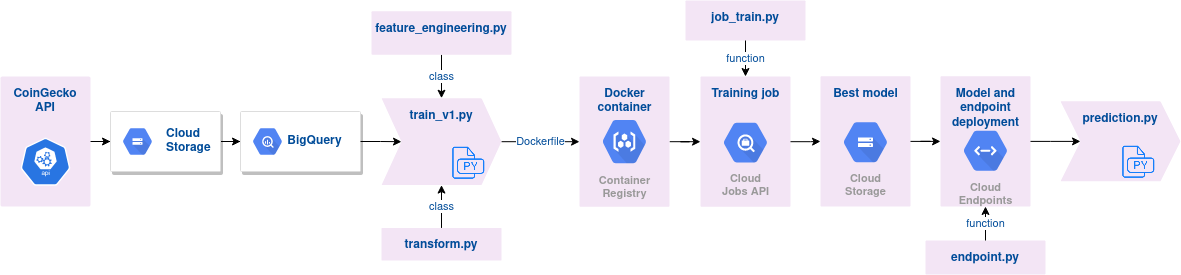

The diagram above was exported from draw.io. Its source (the exported page's mxGraphModel, read from the mxfile embedded in the PNG):
<mxGraphModel dx="682" dy="452" grid="1" gridSize="10" guides="1" tooltips="1" connect="1" arrows="1" fold="1" page="1" pageScale="1" pageWidth="850" pageHeight="1100" math="0" shadow="0">
  <root>
    <mxCell id="0" />
    <mxCell id="1" parent="0" />
    <mxCell id="QKqCxCBmZSaunnN-gKfG-27" value="" style="edgeStyle=orthogonalEdgeStyle;rounded=0;orthogonalLoop=1;jettySize=auto;html=1;fontColor=#004C99;" edge="1" parent="1" source="QKqCxCBmZSaunnN-gKfG-22" target="QKqCxCBmZSaunnN-gKfG-13">
      <mxGeometry relative="1" as="geometry" />
    </mxCell>
    <mxCell id="QKqCxCBmZSaunnN-gKfG-35" value="Dockerfile" style="edgeStyle=orthogonalEdgeStyle;rounded=0;orthogonalLoop=1;jettySize=auto;html=1;fontColor=#004C99;" edge="1" parent="1" source="QKqCxCBmZSaunnN-gKfG-34" target="QKqCxCBmZSaunnN-gKfG-22">
      <mxGeometry relative="1" as="geometry" />
    </mxCell>
    <mxCell id="QKqCxCBmZSaunnN-gKfG-58" value="class" style="edgeStyle=orthogonalEdgeStyle;rounded=0;orthogonalLoop=1;jettySize=auto;html=1;fontColor=#004C99;" edge="1" parent="1" source="QKqCxCBmZSaunnN-gKfG-57" target="QKqCxCBmZSaunnN-gKfG-34">
      <mxGeometry relative="1" as="geometry" />
    </mxCell>
    <mxCell id="QKqCxCBmZSaunnN-gKfG-61" value="class" style="edgeStyle=orthogonalEdgeStyle;rounded=0;orthogonalLoop=1;jettySize=auto;html=1;fontColor=#004C99;" edge="1" parent="1" source="QKqCxCBmZSaunnN-gKfG-60" target="QKqCxCBmZSaunnN-gKfG-34">
      <mxGeometry relative="1" as="geometry" />
    </mxCell>
    <mxCell id="QKqCxCBmZSaunnN-gKfG-57" value="&lt;div&gt;&lt;b&gt;&lt;font color=&quot;#004C99&quot;&gt;feature_engineering.py&lt;/font&gt;&lt;/b&gt;&lt;/div&gt;&lt;div&gt;&lt;br&gt;&lt;/div&gt;" style="whiteSpace=wrap;html=1;verticalAlign=top;fillColor=#F3E5F5;strokeColor=none;fontColor=#9E9E9E;sketch=0;rounded=1;arcSize=2;gradientColor=none;shadow=0;dashed=0;spacing=10;spacingTop=-4;align=center;" vertex="1" parent="1">
      <mxGeometry x="411" y="54.860000000000014" width="140" height="43.43" as="geometry" />
    </mxCell>
    <mxCell id="QKqCxCBmZSaunnN-gKfG-37" value="" style="group" vertex="1" connectable="0" parent="1">
      <mxGeometry x="421" y="141.71571428571428" width="120" height="86.85714285714285" as="geometry" />
    </mxCell>
    <mxCell id="QKqCxCBmZSaunnN-gKfG-34" value="&lt;div align=&quot;center&quot;&gt;&lt;font color=&quot;#004C99&quot;&gt;&lt;b&gt;train_v1.py&lt;/b&gt;&lt;/font&gt;&lt;/div&gt;" style="shape=step;perimeter=stepPerimeter;whiteSpace=wrap;html=1;fixedSize=1;verticalAlign=top;fillColor=#F3E5F5;strokeColor=none;fontColor=#9E9E9E;sketch=0;rounded=1;arcSize=2;gradientColor=none;shadow=0;dashed=0;spacing=10;spacingTop=-4;align=center;" vertex="1" parent="QKqCxCBmZSaunnN-gKfG-37">
      <mxGeometry width="120" height="86.85714285714285" as="geometry" />
    </mxCell>
    <mxCell id="QKqCxCBmZSaunnN-gKfG-36" value="" style="shape=image;html=1;verticalAlign=top;verticalLabelPosition=bottom;labelBackgroundColor=#ffffff;imageAspect=0;aspect=fixed;image=https://cdn1.iconfinder.com/data/icons/hawcons/32/699164-icon-87-document-file-py-128.png;fontColor=#004C99;direction=south;rotation=-90;" vertex="1" parent="QKqCxCBmZSaunnN-gKfG-37">
      <mxGeometry x="69" y="45.599999999999994" width="38" height="38" as="geometry" />
    </mxCell>
    <mxCell id="QKqCxCBmZSaunnN-gKfG-60" value="&lt;font color=&quot;#004C99&quot;&gt;&lt;b&gt;transform.py&lt;/b&gt;&lt;/font&gt;" style="whiteSpace=wrap;html=1;verticalAlign=top;fillColor=#F3E5F5;strokeColor=none;fontColor=#9E9E9E;sketch=0;rounded=1;arcSize=2;gradientColor=none;shadow=0;dashed=0;spacing=10;spacingTop=-4;" vertex="1" parent="1">
      <mxGeometry x="421" y="271.4285714285714" width="120" height="32.57142857142857" as="geometry" />
    </mxCell>
    <mxCell id="QKqCxCBmZSaunnN-gKfG-31" value="" style="group" vertex="1" connectable="0" parent="1">
      <mxGeometry x="619" y="120.00142857142862" width="90" height="130.28571428571428" as="geometry" />
    </mxCell>
    <mxCell id="QKqCxCBmZSaunnN-gKfG-22" value="&lt;div align=&quot;center&quot;&gt;&lt;b&gt;&lt;font color=&quot;#004C99&quot;&gt;Docker &lt;br&gt;&lt;/font&gt;&lt;/b&gt;&lt;/div&gt;&lt;div align=&quot;center&quot;&gt;&lt;b&gt;&lt;font color=&quot;#004C99&quot;&gt;container&lt;/font&gt;&lt;/b&gt;&lt;/div&gt;" style="sketch=0;points=[[0,0,0],[0.25,0,0],[0.5,0,0],[0.75,0,0],[1,0,0],[1,0.25,0],[1,0.5,0],[1,0.75,0],[1,1,0],[0.75,1,0],[0.5,1,0],[0.25,1,0],[0,1,0],[0,0.75,0],[0,0.5,0],[0,0.25,0]];rounded=1;absoluteArcSize=1;arcSize=2;html=1;strokeColor=none;gradientColor=none;shadow=0;dashed=0;fontSize=12;fontColor=#9E9E9E;align=center;verticalAlign=top;spacing=10;spacingTop=-4;fillColor=#F3E5F5;" vertex="1" parent="QKqCxCBmZSaunnN-gKfG-31">
      <mxGeometry width="90" height="130.28571428571428" as="geometry" />
    </mxCell>
    <mxCell id="QKqCxCBmZSaunnN-gKfG-25" value="Container&#10;Registry" style="sketch=0;html=1;fillColor=#5184F3;strokeColor=none;verticalAlign=top;labelPosition=center;verticalLabelPosition=bottom;align=center;spacingTop=-6;fontSize=11;fontStyle=1;fontColor=#999999;shape=mxgraph.gcp2.hexIcon;prIcon=container_registry" vertex="1" parent="QKqCxCBmZSaunnN-gKfG-31">
      <mxGeometry x="12" y="33.385714285714286" width="66" height="63.51428571428571" as="geometry" />
    </mxCell>
    <mxCell id="QKqCxCBmZSaunnN-gKfG-117" value="" style="edgeStyle=orthogonalEdgeStyle;rounded=0;orthogonalLoop=1;jettySize=auto;html=1;fontColor=#004C99;" edge="1" parent="1" source="QKqCxCBmZSaunnN-gKfG-114" target="QKqCxCBmZSaunnN-gKfG-115">
      <mxGeometry relative="1" as="geometry" />
    </mxCell>
    <mxCell id="QKqCxCBmZSaunnN-gKfG-114" value="&lt;div align=&quot;center&quot;&gt;&lt;font color=&quot;#004C99&quot;&gt;&lt;b&gt;CoinGecko API&lt;/b&gt;&lt;/font&gt;&lt;/div&gt;" style="whiteSpace=wrap;html=1;verticalAlign=top;fillColor=#F3E5F5;strokeColor=none;fontColor=#9E9E9E;sketch=0;rounded=1;arcSize=2;gradientColor=none;shadow=0;dashed=0;spacing=10;spacingTop=-4;align=center;" vertex="1" parent="1">
      <mxGeometry x="40" y="120.00142857142856" width="90" height="130" as="geometry" />
    </mxCell>
    <mxCell id="QKqCxCBmZSaunnN-gKfG-77" value="" style="sketch=0;html=1;dashed=0;whitespace=wrap;fillColor=#2875E2;strokeColor=#ffffff;points=[[0.005,0.63,0],[0.1,0.2,0],[0.9,0.2,0],[0.5,0,0],[0.995,0.63,0],[0.72,0.99,0],[0.5,1,0],[0.28,0.99,0]];shape=mxgraph.kubernetes.icon;prIcon=api;fontColor=#004C99;" vertex="1" parent="1">
      <mxGeometry x="60" y="181.2900000000001" width="50" height="48" as="geometry" />
    </mxCell>
    <mxCell id="QKqCxCBmZSaunnN-gKfG-120" value="" style="edgeStyle=orthogonalEdgeStyle;rounded=0;orthogonalLoop=1;jettySize=auto;html=1;fontColor=#004C99;" edge="1" parent="1" source="QKqCxCBmZSaunnN-gKfG-115" target="QKqCxCBmZSaunnN-gKfG-118">
      <mxGeometry relative="1" as="geometry" />
    </mxCell>
    <mxCell id="QKqCxCBmZSaunnN-gKfG-115" value="" style="strokeColor=#dddddd;shadow=1;strokeWidth=1;rounded=1;absoluteArcSize=1;arcSize=2;fontColor=#004C99;" vertex="1" parent="1">
      <mxGeometry x="150" y="155.00000000000003" width="110" height="60" as="geometry" />
    </mxCell>
    <mxCell id="QKqCxCBmZSaunnN-gKfG-116" value="&lt;font color=&quot;#004C99&quot;&gt;&lt;b&gt;Cloud&lt;br&gt;Storage&lt;/b&gt;&lt;/font&gt;" style="sketch=0;dashed=0;connectable=0;html=1;fillColor=#5184F3;strokeColor=none;shape=mxgraph.gcp2.hexIcon;prIcon=cloud_storage;part=1;labelPosition=right;verticalLabelPosition=middle;align=left;verticalAlign=middle;spacingLeft=5;fontColor=#999999;fontSize=12;" vertex="1" parent="QKqCxCBmZSaunnN-gKfG-115">
      <mxGeometry y="0.5" width="44" height="39" relative="1" as="geometry">
        <mxPoint x="5" y="-19.5" as="offset" />
      </mxGeometry>
    </mxCell>
    <mxCell id="QKqCxCBmZSaunnN-gKfG-118" value="" style="strokeColor=#dddddd;shadow=1;strokeWidth=1;rounded=1;absoluteArcSize=1;arcSize=2;fontColor=#004C99;" vertex="1" parent="1">
      <mxGeometry x="280" y="155" width="120" height="60" as="geometry" />
    </mxCell>
    <mxCell id="QKqCxCBmZSaunnN-gKfG-119" value="&lt;div align=&quot;center&quot;&gt;&lt;font color=&quot;#004C99&quot;&gt;&lt;b&gt;BigQuery&lt;/b&gt;&lt;/font&gt;&lt;/div&gt;" style="sketch=0;dashed=0;connectable=0;html=1;fillColor=#5184F3;strokeColor=none;shape=mxgraph.gcp2.hexIcon;prIcon=bigquery;part=1;labelPosition=right;verticalLabelPosition=middle;align=center;verticalAlign=middle;spacingLeft=5;fontColor=#999999;fontSize=12;" vertex="1" parent="QKqCxCBmZSaunnN-gKfG-118">
      <mxGeometry y="0.5" width="44" height="39" relative="1" as="geometry">
        <mxPoint x="5" y="-19.5" as="offset" />
      </mxGeometry>
    </mxCell>
    <mxCell id="QKqCxCBmZSaunnN-gKfG-123" value="" style="edgeStyle=orthogonalEdgeStyle;rounded=0;orthogonalLoop=1;jettySize=auto;html=1;fontColor=#004C99;" edge="1" parent="1" source="QKqCxCBmZSaunnN-gKfG-118" target="QKqCxCBmZSaunnN-gKfG-34">
      <mxGeometry relative="1" as="geometry" />
    </mxCell>
    <mxCell id="QKqCxCBmZSaunnN-gKfG-126" value="" style="group" vertex="1" connectable="0" parent="1">
      <mxGeometry x="740" y="120.00142857142862" width="90" height="130.28571428571428" as="geometry" />
    </mxCell>
    <mxCell id="QKqCxCBmZSaunnN-gKfG-13" value="&lt;div align=&quot;center&quot;&gt;&lt;font color=&quot;#004C99&quot;&gt;&lt;b&gt;Training job&lt;/b&gt;&lt;/font&gt;&lt;/div&gt;" style="sketch=0;points=[[0,0,0],[0.25,0,0],[0.5,0,0],[0.75,0,0],[1,0,0],[1,0.25,0],[1,0.5,0],[1,0.75,0],[1,1,0],[0.75,1,0],[0.5,1,0],[0.25,1,0],[0,1,0],[0,0.75,0],[0,0.5,0],[0,0.25,0]];rounded=1;absoluteArcSize=1;arcSize=2;html=1;strokeColor=none;gradientColor=none;shadow=0;dashed=0;fontSize=12;fontColor=#9E9E9E;align=center;verticalAlign=top;spacing=10;spacingTop=-4;fillColor=#F3E5F5;" vertex="1" parent="QKqCxCBmZSaunnN-gKfG-126">
      <mxGeometry width="90" height="130.28571428571428" as="geometry" />
    </mxCell>
    <mxCell id="QKqCxCBmZSaunnN-gKfG-125" value="Cloud&#10;Jobs API" style="sketch=0;html=1;fillColor=#5184F3;strokeColor=none;verticalAlign=top;labelPosition=center;verticalLabelPosition=bottom;align=center;spacingTop=-6;fontSize=11;fontStyle=1;fontColor=#999999;shape=mxgraph.gcp2.hexIcon;prIcon=cloud_jobs_api;labelBackgroundColor=none;" vertex="1" parent="QKqCxCBmZSaunnN-gKfG-126">
      <mxGeometry x="12" y="36.78857142857139" width="66" height="58.5" as="geometry" />
    </mxCell>
    <mxCell id="QKqCxCBmZSaunnN-gKfG-127" value="&lt;div align=&quot;center&quot;&gt;&lt;font color=&quot;#004C99&quot;&gt;&lt;b&gt;job_train.py&lt;/b&gt;&lt;/font&gt;&lt;/div&gt;" style="rounded=1;whiteSpace=wrap;html=1;verticalAlign=top;fillColor=#F3E5F5;strokeColor=none;fontColor=#9E9E9E;sketch=0;arcSize=2;gradientColor=none;shadow=0;dashed=0;spacing=10;spacingTop=-4;align=center;" vertex="1" parent="1">
      <mxGeometry x="725" y="44" width="120" height="40" as="geometry" />
    </mxCell>
    <mxCell id="QKqCxCBmZSaunnN-gKfG-128" value="function" style="edgeStyle=orthogonalEdgeStyle;rounded=0;orthogonalLoop=1;jettySize=auto;html=1;fontColor=#004C99;" edge="1" parent="1" source="QKqCxCBmZSaunnN-gKfG-127" target="QKqCxCBmZSaunnN-gKfG-13">
      <mxGeometry relative="1" as="geometry" />
    </mxCell>
    <mxCell id="QKqCxCBmZSaunnN-gKfG-130" value="" style="edgeStyle=orthogonalEdgeStyle;rounded=0;orthogonalLoop=1;jettySize=auto;html=1;fontColor=#004C99;" edge="1" parent="1" source="QKqCxCBmZSaunnN-gKfG-13" target="QKqCxCBmZSaunnN-gKfG-129">
      <mxGeometry relative="1" as="geometry" />
    </mxCell>
    <mxCell id="QKqCxCBmZSaunnN-gKfG-132" value="" style="group" vertex="1" connectable="0" parent="1">
      <mxGeometry x="860" y="119.71142857142861" width="90" height="130.28571428571428" as="geometry" />
    </mxCell>
    <mxCell id="QKqCxCBmZSaunnN-gKfG-129" value="&lt;div align=&quot;center&quot;&gt;&lt;font color=&quot;#004C99&quot;&gt;&lt;b&gt;Best model&lt;/b&gt;&lt;/font&gt;&lt;/div&gt;" style="sketch=0;points=[[0,0,0],[0.25,0,0],[0.5,0,0],[0.75,0,0],[1,0,0],[1,0.25,0],[1,0.5,0],[1,0.75,0],[1,1,0],[0.75,1,0],[0.5,1,0],[0.25,1,0],[0,1,0],[0,0.75,0],[0,0.5,0],[0,0.25,0]];rounded=1;absoluteArcSize=1;arcSize=2;html=1;strokeColor=none;gradientColor=none;shadow=0;dashed=0;fontSize=12;fontColor=#9E9E9E;align=center;verticalAlign=top;spacing=10;spacingTop=-4;fillColor=#F3E5F5;" vertex="1" parent="QKqCxCBmZSaunnN-gKfG-132">
      <mxGeometry width="90" height="130.28571428571428" as="geometry" />
    </mxCell>
    <mxCell id="QKqCxCBmZSaunnN-gKfG-131" value="Cloud&#10;Storage" style="sketch=0;html=1;fillColor=#5184F3;strokeColor=none;verticalAlign=top;labelPosition=center;verticalLabelPosition=bottom;align=center;spacingTop=-6;fontSize=11;fontStyle=1;fontColor=#999999;shape=mxgraph.gcp2.hexIcon;prIcon=cloud_storage;labelBackgroundColor=none;" vertex="1" parent="QKqCxCBmZSaunnN-gKfG-132">
      <mxGeometry x="12" y="36.78857142857139" width="66" height="58.5" as="geometry" />
    </mxCell>
    <mxCell id="QKqCxCBmZSaunnN-gKfG-134" value="" style="edgeStyle=orthogonalEdgeStyle;rounded=0;orthogonalLoop=1;jettySize=auto;html=1;fontColor=#004C99;" edge="1" parent="1" source="QKqCxCBmZSaunnN-gKfG-129" target="QKqCxCBmZSaunnN-gKfG-133">
      <mxGeometry relative="1" as="geometry" />
    </mxCell>
    <mxCell id="QKqCxCBmZSaunnN-gKfG-136" value="" style="group" vertex="1" connectable="0" parent="1">
      <mxGeometry x="980" y="119.71142857142861" width="90" height="130.28571428571428" as="geometry" />
    </mxCell>
    <mxCell id="QKqCxCBmZSaunnN-gKfG-133" value="&lt;div align=&quot;center&quot;&gt;&lt;font color=&quot;#004C99&quot;&gt;&lt;b&gt;Model and&lt;br&gt;&lt;/b&gt;&lt;/font&gt;&lt;/div&gt;&lt;div align=&quot;center&quot;&gt;&lt;font color=&quot;#004C99&quot;&gt;&lt;b&gt;endpoint&lt;/b&gt;&lt;/font&gt;&lt;/div&gt;&lt;div align=&quot;center&quot;&gt;&lt;font color=&quot;#004C99&quot;&gt;&lt;b&gt;deployment&lt;br&gt;&lt;/b&gt;&lt;/font&gt;&lt;/div&gt;" style="sketch=0;points=[[0,0,0],[0.25,0,0],[0.5,0,0],[0.75,0,0],[1,0,0],[1,0.25,0],[1,0.5,0],[1,0.75,0],[1,1,0],[0.75,1,0],[0.5,1,0],[0.25,1,0],[0,1,0],[0,0.75,0],[0,0.5,0],[0,0.25,0]];rounded=1;absoluteArcSize=1;arcSize=2;html=1;strokeColor=none;gradientColor=none;shadow=0;dashed=0;fontSize=12;fontColor=#9E9E9E;align=center;verticalAlign=top;spacing=10;spacingTop=-4;fillColor=#F3E5F5;" vertex="1" parent="QKqCxCBmZSaunnN-gKfG-136">
      <mxGeometry width="90" height="130.28571428571428" as="geometry" />
    </mxCell>
    <mxCell id="QKqCxCBmZSaunnN-gKfG-135" value="Cloud&#10;Endpoints" style="sketch=0;html=1;fillColor=#5184F3;strokeColor=none;verticalAlign=top;labelPosition=center;verticalLabelPosition=bottom;align=center;spacingTop=-6;fontSize=11;fontStyle=1;fontColor=#999999;shape=mxgraph.gcp2.hexIcon;prIcon=cloud_endpoints;labelBackgroundColor=none;" vertex="1" parent="QKqCxCBmZSaunnN-gKfG-136">
      <mxGeometry x="12" y="45.28857142857139" width="66" height="58.5" as="geometry" />
    </mxCell>
    <mxCell id="QKqCxCBmZSaunnN-gKfG-137" value="&lt;div align=&quot;center&quot;&gt;&lt;font color=&quot;#004C99&quot;&gt;&lt;b&gt;endpoint.py&lt;/b&gt;&lt;/font&gt;&lt;/div&gt;" style="whiteSpace=wrap;html=1;verticalAlign=top;fillColor=#F3E5F5;strokeColor=none;fontColor=#9E9E9E;sketch=0;rounded=1;arcSize=2;gradientColor=none;shadow=0;dashed=0;spacing=10;spacingTop=-4;align=center;" vertex="1" parent="1">
      <mxGeometry x="965" y="284" width="120" height="34" as="geometry" />
    </mxCell>
    <mxCell id="QKqCxCBmZSaunnN-gKfG-138" value="function" style="edgeStyle=orthogonalEdgeStyle;rounded=0;orthogonalLoop=1;jettySize=auto;html=1;fontColor=#004C99;" edge="1" parent="1" source="QKqCxCBmZSaunnN-gKfG-137" target="QKqCxCBmZSaunnN-gKfG-133">
      <mxGeometry relative="1" as="geometry" />
    </mxCell>
    <mxCell id="QKqCxCBmZSaunnN-gKfG-142" value="" style="edgeStyle=orthogonalEdgeStyle;rounded=0;orthogonalLoop=1;jettySize=auto;html=1;fontColor=#004C99;" edge="1" parent="1" source="QKqCxCBmZSaunnN-gKfG-133" target="QKqCxCBmZSaunnN-gKfG-141">
      <mxGeometry relative="1" as="geometry" />
    </mxCell>
    <mxCell id="QKqCxCBmZSaunnN-gKfG-144" value="" style="group" vertex="1" connectable="0" parent="1">
      <mxGeometry x="1100" y="144.85428571428577" width="120" height="80" as="geometry" />
    </mxCell>
    <mxCell id="QKqCxCBmZSaunnN-gKfG-141" value="&lt;div align=&quot;center&quot;&gt;&lt;font color=&quot;#004C99&quot;&gt;&lt;b&gt;prediction.py&lt;/b&gt;&lt;/font&gt;&lt;/div&gt;" style="shape=step;perimeter=stepPerimeter;whiteSpace=wrap;html=1;fixedSize=1;verticalAlign=top;fillColor=#F3E5F5;strokeColor=none;fontColor=#9E9E9E;sketch=0;rounded=1;arcSize=2;gradientColor=none;shadow=0;dashed=0;spacing=10;spacingTop=-4;align=center;" vertex="1" parent="QKqCxCBmZSaunnN-gKfG-144">
      <mxGeometry width="120" height="80" as="geometry" />
    </mxCell>
    <mxCell id="QKqCxCBmZSaunnN-gKfG-143" value="" style="shape=image;html=1;verticalAlign=top;verticalLabelPosition=bottom;labelBackgroundColor=#ffffff;imageAspect=0;aspect=fixed;image=https://cdn1.iconfinder.com/data/icons/hawcons/32/699164-icon-87-document-file-py-128.png;fontColor=#004C99;direction=south;rotation=-90;" vertex="1" parent="QKqCxCBmZSaunnN-gKfG-144">
      <mxGeometry x="60" y="41.14142857142852" width="38" height="38" as="geometry" />
    </mxCell>
  </root>
</mxGraphModel>